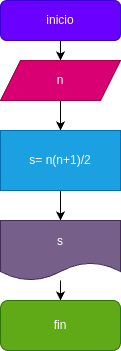

The diagram above was exported from draw.io. Its source (the exported page's mxGraphModel, read from the mxfile embedded in the PNG):
<mxGraphModel dx="576" dy="461" grid="1" gridSize="10" guides="1" tooltips="1" connect="1" arrows="1" fold="1" page="1" pageScale="1" pageWidth="827" pageHeight="1169" math="0" shadow="0">
  <root>
    <mxCell id="0" />
    <mxCell id="1" parent="0" />
    <mxCell id="4" style="edgeStyle=none;html=1;exitX=0.5;exitY=1;exitDx=0;exitDy=0;entryX=0.5;entryY=0;entryDx=0;entryDy=0;" edge="1" parent="1" source="2" target="3">
      <mxGeometry relative="1" as="geometry" />
    </mxCell>
    <mxCell id="2" value="inicio" style="rounded=1;whiteSpace=wrap;html=1;fillColor=#6a00ff;fontColor=#ffffff;strokeColor=#3700CC;" vertex="1" parent="1">
      <mxGeometry x="220" y="10" width="120" height="40" as="geometry" />
    </mxCell>
    <mxCell id="8" value="" style="edgeStyle=none;html=1;" edge="1" parent="1" source="3">
      <mxGeometry relative="1" as="geometry">
        <mxPoint x="280" y="140" as="targetPoint" />
      </mxGeometry>
    </mxCell>
    <mxCell id="3" value="n" style="shape=parallelogram;perimeter=parallelogramPerimeter;whiteSpace=wrap;html=1;fixedSize=1;fillColor=#d80073;fontColor=#ffffff;strokeColor=#A50040;" vertex="1" parent="1">
      <mxGeometry x="220" y="70" width="120" height="40" as="geometry" />
    </mxCell>
    <mxCell id="11" style="edgeStyle=none;html=1;exitX=0.5;exitY=1;exitDx=0;exitDy=0;" edge="1" parent="1" source="9" target="10">
      <mxGeometry relative="1" as="geometry" />
    </mxCell>
    <mxCell id="9" value="s= n(n+1)/2" style="rounded=0;whiteSpace=wrap;html=1;fillColor=#1ba1e2;fontColor=#ffffff;strokeColor=#006EAF;" vertex="1" parent="1">
      <mxGeometry x="220" y="140" width="120" height="60" as="geometry" />
    </mxCell>
    <mxCell id="13" value="" style="edgeStyle=none;html=1;" edge="1" parent="1" source="10" target="12">
      <mxGeometry relative="1" as="geometry" />
    </mxCell>
    <mxCell id="10" value="s" style="shape=document;whiteSpace=wrap;html=1;boundedLbl=1;fillColor=#76608a;fontColor=#ffffff;strokeColor=#432D57;" vertex="1" parent="1">
      <mxGeometry x="220" y="230" width="120" height="60" as="geometry" />
    </mxCell>
    <mxCell id="12" value="fin" style="rounded=1;whiteSpace=wrap;html=1;fillColor=#60a917;fontColor=#ffffff;strokeColor=#2D7600;" vertex="1" parent="1">
      <mxGeometry x="220" y="310" width="120" height="50" as="geometry" />
    </mxCell>
  </root>
</mxGraphModel>